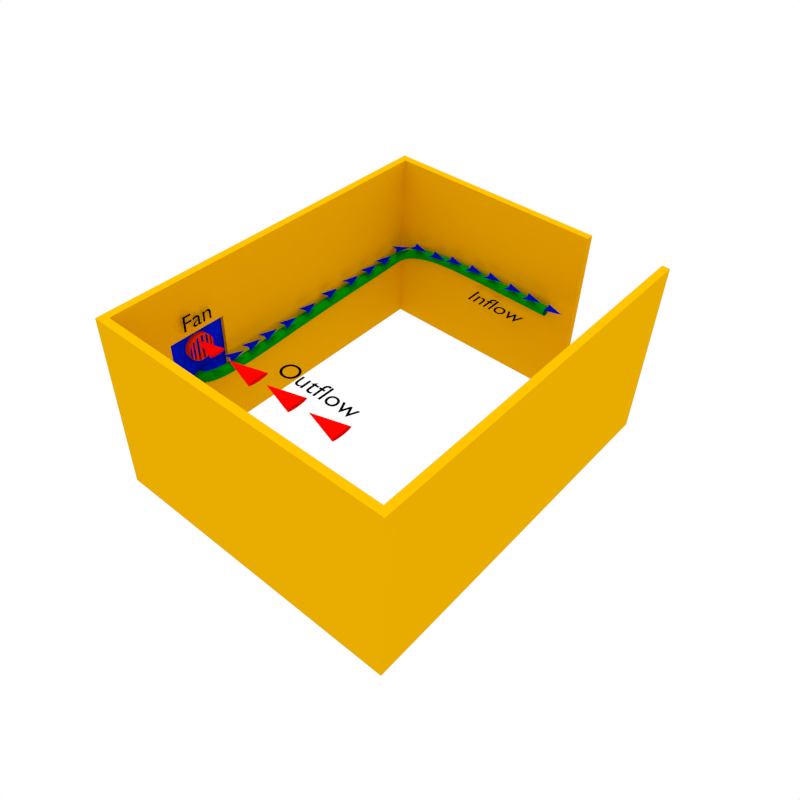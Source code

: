# Source: room_planned.blend  (saved by Blender 2.75.0; exported with 4.5.12 LTS)
import bpy
from mathutils import Matrix  # noqa: F401  (used for matrix-valued properties, if any)

bpy.ops.wm.read_factory_settings(use_empty=True)
scene = bpy.context.scene
scene.name = 'Scene'

# ---- collections
col_collection_1 = bpy.data.collections.new('Collection 1'); scene.collection.children.link(col_collection_1)

# ---- materials (node trees are filled in below, after node groups)
mat_material = bpy.data.materials.new('Material')
mat_material.alpha_threshold = 0.0
mat_material.use_transparent_shadow = False
mat_material.diffuse_color = (0.0, 0.0, 0.0, 1.0)
mat_material.roughness = 0.5
mat_material.specular_intensity = 0.0
mat_material_005 = bpy.data.materials.new('Material.005')
mat_material_005.alpha_threshold = 0.0
mat_material_005.use_transparent_shadow = False
mat_material_005.diffuse_color = (0.8, 0.00134, 0.0, 1.0)
mat_material_005.roughness = 0.5
mat_material_005.specular_intensity = 0.0
mat_material_004 = bpy.data.materials.new('Material.004')
mat_material_004.alpha_threshold = 0.0
mat_material_004.use_transparent_shadow = False
mat_material_004.diffuse_color = (0.8, 0.02251, 0.0, 1.0)
mat_material_004.roughness = 0.5
mat_material_003 = bpy.data.materials.new('Material.003')
mat_material_003.alpha_threshold = 0.0
mat_material_003.use_transparent_shadow = False
mat_material_003.diffuse_color = (0.0, 0.003593, 0.3672, 1.0)
mat_material_003.roughness = 0.5
mat_material_003.specular_intensity = 0.1274
mat_material_002 = bpy.data.materials.new('Material.002')
mat_material_002.alpha_threshold = 0.0
mat_material_002.use_transparent_shadow = False
mat_material_002.diffuse_color = (0.0, 0.2529, 0.000252, 1.0)
mat_material_002.roughness = 0.5
mat_material_001 = bpy.data.materials.new('Material.001')
mat_material_001.alpha_threshold = 0.0
mat_material_001.use_transparent_shadow = False
mat_material_001.diffuse_color = (0.0, 0.00824, 0.8, 1.0)
mat_material_001.roughness = 0.5
mat_material_001.specular_intensity = 0.06051
mat_material_006 = bpy.data.materials.new('Material.006')
mat_material_006.alpha_threshold = 0.0
mat_material_006.use_transparent_shadow = False
mat_material_006.diffuse_color = (0.8, 0.4119, 0.0, 1.0)
mat_material_006.roughness = 0.5

# ---- material node trees

# ---- world
world_world = bpy.data.worlds.new('World'); scene.world = world_world
world_world.color = (1.0, 1.0, 1.0)
world_world.use_sun_shadow = False
world_world.sun_shadow_jitter_overblur = 0.0
world_world.cycles.sampling_method = 'MANUAL'
world_world.cycles.sample_map_resolution = 256

# ---- cameras
cam_camera = bpy.data.cameras.new('Camera')
cam_camera.clip_end = 100.0
cam_camera.lens = 35.0
cam_camera.sensor_width = 32.0
cam_camera.sensor_height = 18.0
cam_camera.ortho_scale = 7.314
cam_camera.dof.focus_distance = 0.0
cam_camera.dof.aperture_fstop = 128.0

# ---- lights
light_area_001 = bpy.data.lights.new('Area.001', 'AREA')
light_area_001.transmission_factor = 0.0
light_area_001.energy = 22.78
light_area_001.shadow_buffer_clip_start = 0.5
light_area_001.shadow_soft_size = 0.1
light_area_001.shadow_maximum_resolution = 0.006
light_area_001.use_absolute_resolution = True
light_area_001.size = 0.1
light_area_001.size_y = 0.1
light_area_001.cycles.use_multiple_importance_sampling = False
light_hemi = bpy.data.lights.new('Hemi', 'SUN')
light_hemi.transmission_factor = 0.0
light_hemi.angle = 0.1993
light_hemi.energy = 1.12
light_hemi.shadow_buffer_clip_start = 0.5
light_hemi.shadow_soft_size = 0.1
light_hemi.shadow_cascade_max_distance = 1000.0
light_hemi.cycles.use_multiple_importance_sampling = False

# ---- meshes
me_cone_004 = bpy.data.meshes.new('Cone.004')
me_cone_004.from_pydata([(8.136e-08, 0.5983, -1.0), (0.0, 0.0, 1.0), (0.02506, 0.5868, -1.0), (0.04915, 0.5528, -1.0), (0.07135, 0.4975, -1.0), (0.09081, 0.4231, -1.0), (0.1068, 0.3324, -1.0), (0.1187, 0.229, -1.0), (0.126, 0.1167, -1.0), (0.1284, 1.607e-07, -1.0), (0.126, -0.1167, -1.0), (0.1187, -0.229, -1.0), (0.1068, -0.3324, -1.0), (0.09081, -0.4231, -1.0), (0.07135, -0.4975, -1.0), (0.04915, -0.5528, -1.0), (0.02506, -0.5868, -1.0), (3.951e-08, -0.5983, -1.0), (-0.02506, -0.5868, -1.0), (-0.04915, -0.5528, -1.0), (-0.07135, -0.4975, -1.0), (-0.09081, -0.4231, -1.0), (-0.1068, -0.3324, -1.0), (-0.1187, -0.229, -1.0), (-0.126, -0.1167, -1.0), (-0.1284, 6.932e-07, -1.0), (-0.126, 0.1167, -1.0), (-0.1187, 0.229, -1.0), (-0.1068, 0.3324, -1.0), (-0.09081, 0.4231, -1.0), (-0.07135, 0.4975, -1.0), (-0.04915, 0.5528, -1.0), (-0.02505, 0.5868, -1.0)], [], [(31, 1, 32), (0, 1, 2), (30, 1, 31), (29, 1, 30), (28, 1, 29), (27, 1, 28), (26, 1, 27), (25, 1, 26), (24, 1, 25), (23, 1, 24), (22, 1, 23), (21, 1, 22), (20, 1, 21), (19, 1, 20), (18, 1, 19), (17, 1, 18), (16, 1, 17), (15, 1, 16), (14, 1, 15), (13, 1, 14), (12, 1, 13), (11, 1, 12), (10, 1, 11), (9, 1, 10), (8, 1, 9), (7, 1, 8), (6, 1, 7), (5, 1, 6), (4, 1, 5), (3, 1, 4), (32, 1, 0), (2, 1, 3), (0, 2, 3, 4, 5, 6, 7, 8, 9, 10, 11, 12, 13, 14, 15, 16, 17, 18, 19, 20, 21, 22, 23, 24, 25, 26, 27, 28, 29, 30, 31, 32)])
me_cone_004.materials.append(mat_material_005)
me_cone_004.use_remesh_preserve_volume = False
me_cone_004.use_remesh_preserve_attributes = False
me_cone_004.use_mirror_vertex_groups = False
me_cone_004.update()
me_cone_002 = bpy.data.meshes.new('Cone.002')
me_cone_002.from_pydata([(8.136e-08, 0.5983, -1.0), (0.0, 0.0, 1.0), (0.02506, 0.5868, -1.0), (0.04915, 0.5528, -1.0), (0.07135, 0.4975, -1.0), (0.09081, 0.4231, -1.0), (0.1068, 0.3324, -1.0), (0.1187, 0.229, -1.0), (0.126, 0.1167, -1.0), (0.1284, 1.607e-07, -1.0), (0.126, -0.1167, -1.0), (0.1187, -0.229, -1.0), (0.1068, -0.3324, -1.0), (0.09081, -0.4231, -1.0), (0.07135, -0.4975, -1.0), (0.04915, -0.5528, -1.0), (0.02506, -0.5868, -1.0), (3.951e-08, -0.5983, -1.0), (-0.02506, -0.5868, -1.0), (-0.04915, -0.5528, -1.0), (-0.07135, -0.4975, -1.0), (-0.09081, -0.4231, -1.0), (-0.1068, -0.3324, -1.0), (-0.1187, -0.229, -1.0), (-0.126, -0.1167, -1.0), (-0.1284, 6.932e-07, -1.0), (-0.126, 0.1167, -1.0), (-0.1187, 0.229, -1.0), (-0.1068, 0.3324, -1.0), (-0.09081, 0.4231, -1.0), (-0.07135, 0.4975, -1.0), (-0.04915, 0.5528, -1.0), (-0.02505, 0.5868, -1.0)], [], [(31, 1, 32), (0, 1, 2), (30, 1, 31), (29, 1, 30), (28, 1, 29), (27, 1, 28), (26, 1, 27), (25, 1, 26), (24, 1, 25), (23, 1, 24), (22, 1, 23), (21, 1, 22), (20, 1, 21), (19, 1, 20), (18, 1, 19), (17, 1, 18), (16, 1, 17), (15, 1, 16), (14, 1, 15), (13, 1, 14), (12, 1, 13), (11, 1, 12), (10, 1, 11), (9, 1, 10), (8, 1, 9), (7, 1, 8), (6, 1, 7), (5, 1, 6), (4, 1, 5), (3, 1, 4), (32, 1, 0), (2, 1, 3), (0, 2, 3, 4, 5, 6, 7, 8, 9, 10, 11, 12, 13, 14, 15, 16, 17, 18, 19, 20, 21, 22, 23, 24, 25, 26, 27, 28, 29, 30, 31, 32)])
me_cone_002.materials.append(mat_material_005)
me_cone_002.use_remesh_preserve_volume = False
me_cone_002.use_remesh_preserve_attributes = False
me_cone_002.use_mirror_vertex_groups = False
me_cone_002.update()
me_cone_001 = bpy.data.meshes.new('Cone.001')
me_cone_001.from_pydata([(8.136e-08, 0.5983, -1.0), (0.0, 0.0, 1.0), (0.02506, 0.5868, -1.0), (0.04915, 0.5528, -1.0), (0.07135, 0.4975, -1.0), (0.09081, 0.4231, -1.0), (0.1068, 0.3324, -1.0), (0.1187, 0.229, -1.0), (0.126, 0.1167, -1.0), (0.1284, 1.607e-07, -1.0), (0.126, -0.1167, -1.0), (0.1187, -0.229, -1.0), (0.1068, -0.3324, -1.0), (0.09081, -0.4231, -1.0), (0.07135, -0.4975, -1.0), (0.04915, -0.5528, -1.0), (0.02506, -0.5868, -1.0), (3.951e-08, -0.5983, -1.0), (-0.02506, -0.5868, -1.0), (-0.04915, -0.5528, -1.0), (-0.07135, -0.4975, -1.0), (-0.09081, -0.4231, -1.0), (-0.1068, -0.3324, -1.0), (-0.1187, -0.229, -1.0), (-0.126, -0.1167, -1.0), (-0.1284, 6.932e-07, -1.0), (-0.126, 0.1167, -1.0), (-0.1187, 0.229, -1.0), (-0.1068, 0.3324, -1.0), (-0.09081, 0.4231, -1.0), (-0.07135, 0.4975, -1.0), (-0.04915, 0.5528, -1.0), (-0.02505, 0.5868, -1.0)], [], [(31, 1, 32), (0, 1, 2), (30, 1, 31), (29, 1, 30), (28, 1, 29), (27, 1, 28), (26, 1, 27), (25, 1, 26), (24, 1, 25), (23, 1, 24), (22, 1, 23), (21, 1, 22), (20, 1, 21), (19, 1, 20), (18, 1, 19), (17, 1, 18), (16, 1, 17), (15, 1, 16), (14, 1, 15), (13, 1, 14), (12, 1, 13), (11, 1, 12), (10, 1, 11), (9, 1, 10), (8, 1, 9), (7, 1, 8), (6, 1, 7), (5, 1, 6), (4, 1, 5), (3, 1, 4), (32, 1, 0), (2, 1, 3), (0, 2, 3, 4, 5, 6, 7, 8, 9, 10, 11, 12, 13, 14, 15, 16, 17, 18, 19, 20, 21, 22, 23, 24, 25, 26, 27, 28, 29, 30, 31, 32)])
me_cone_001.materials.append(mat_material_005)
me_cone_001.use_remesh_preserve_volume = False
me_cone_001.use_remesh_preserve_attributes = False
me_cone_001.use_mirror_vertex_groups = False
me_cone_001.update()
me_cone = bpy.data.meshes.new('Cone')
me_cone.from_pydata([(8.136e-08, 0.5983, -1.0), (0.0, 0.0, 1.0), (0.02506, 0.5868, -1.0), (0.04915, 0.5528, -1.0), (0.07135, 0.4975, -1.0), (0.09081, 0.4231, -1.0), (0.1068, 0.3324, -1.0), (0.1187, 0.229, -1.0), (0.126, 0.1167, -1.0), (0.1284, 1.607e-07, -1.0), (0.126, -0.1167, -1.0), (0.1187, -0.229, -1.0), (0.1068, -0.3324, -1.0), (0.09081, -0.4231, -1.0), (0.07135, -0.4975, -1.0), (0.04915, -0.5528, -1.0), (0.02506, -0.5868, -1.0), (3.951e-08, -0.5983, -1.0), (-0.02506, -0.5868, -1.0), (-0.04915, -0.5528, -1.0), (-0.07135, -0.4975, -1.0), (-0.09081, -0.4231, -1.0), (-0.1068, -0.3324, -1.0), (-0.1187, -0.229, -1.0), (-0.126, -0.1167, -1.0), (-0.1284, 6.932e-07, -1.0), (-0.126, 0.1167, -1.0), (-0.1187, 0.229, -1.0), (-0.1068, 0.3324, -1.0), (-0.09081, 0.4231, -1.0), (-0.07135, 0.4975, -1.0), (-0.04915, 0.5528, -1.0), (-0.02505, 0.5868, -1.0)], [], [(31, 1, 32), (0, 1, 2), (30, 1, 31), (29, 1, 30), (28, 1, 29), (27, 1, 28), (26, 1, 27), (25, 1, 26), (24, 1, 25), (23, 1, 24), (22, 1, 23), (21, 1, 22), (20, 1, 21), (19, 1, 20), (18, 1, 19), (17, 1, 18), (16, 1, 17), (15, 1, 16), (14, 1, 15), (13, 1, 14), (12, 1, 13), (11, 1, 12), (10, 1, 11), (9, 1, 10), (8, 1, 9), (7, 1, 8), (6, 1, 7), (5, 1, 6), (4, 1, 5), (3, 1, 4), (32, 1, 0), (2, 1, 3), (0, 2, 3, 4, 5, 6, 7, 8, 9, 10, 11, 12, 13, 14, 15, 16, 17, 18, 19, 20, 21, 22, 23, 24, 25, 26, 27, 28, 29, 30, 31, 32)])
me_cone.materials.append(mat_material_005)
me_cone.use_remesh_preserve_volume = False
me_cone.use_remesh_preserve_attributes = False
me_cone.use_mirror_vertex_groups = False
me_cone.update()
me_cylinder = bpy.data.meshes.new('Cylinder')
me_cylinder.from_pydata([(-1.925, -1.728, 1.728), (-2.121, -1.738, 1.728), (-1.925, -1.724, 1.688), (-2.121, -1.734, 1.688), (-1.925, -1.712, 1.65), (-2.121, -1.723, 1.65), (-1.925, -1.693, 1.615), (-2.121, -1.704, 1.615), (-1.925, -1.668, 1.584), (-2.121, -1.678, 1.584), (-1.925, -1.637, 1.558), (-2.121, -1.647, 1.558), (-1.925, -1.601, 1.539), (-2.121, -1.612, 1.539), (-1.925, -1.563, 1.527), (-2.121, -1.573, 1.527), (-1.925, -1.523, 1.524), (-2.121, -1.533, 1.524), (-1.925, -1.483, 1.527), (-2.121, -1.493, 1.527), (-1.925, -1.444, 1.539), (-2.121, -1.455, 1.539), (-1.925, -1.409, 1.558), (-2.121, -1.42, 1.558), (-1.925, -1.378, 1.584), (-2.121, -1.389, 1.584), (-1.925, -1.352, 1.615), (-2.121, -1.363, 1.615), (-1.925, -1.334, 1.65), (-2.121, -1.344, 1.65), (-1.925, -1.322, 1.688), (-2.121, -1.332, 1.688), (-1.925, -1.318, 1.728), (-2.121, -1.329, 1.728), (-1.925, -1.322, 1.768), (-2.121, -1.332, 1.768), (-1.925, -1.334, 1.807), (-2.121, -1.344, 1.807), (-1.925, -1.352, 1.842), (-2.121, -1.363, 1.842), (-1.925, -1.378, 1.873), (-2.121, -1.389, 1.873), (-1.925, -1.409, 1.899), (-2.121, -1.42, 1.899), (-1.925, -1.444, 1.918), (-2.121, -1.455, 1.918), (-1.925, -1.483, 1.929), (-2.121, -1.493, 1.929), (-1.925, -1.523, 1.933), (-2.121, -1.533, 1.933), (-1.925, -1.563, 1.929), (-2.121, -1.573, 1.929), (-1.925, -1.601, 1.918), (-2.121, -1.612, 1.918), (-1.925, -1.637, 1.899), (-2.121, -1.647, 1.899), (-1.925, -1.668, 1.873), (-2.121, -1.678, 1.873), (-1.925, -1.693, 1.842), (-2.121, -1.704, 1.842), (-1.925, -1.712, 1.807), (-2.121, -1.723, 1.807), (-1.925, -1.724, 1.768), (-2.121, -1.734, 1.768)], [(4, 60)], [(0, 1, 3, 2), (2, 3, 5, 4), (4, 5, 7, 6), (6, 7, 9, 8), (8, 9, 11, 10), (10, 11, 13, 12), (12, 13, 15, 14), (14, 15, 17, 16), (16, 17, 19, 18), (18, 19, 21, 20), (20, 21, 23, 22), (22, 23, 25, 24), (24, 25, 27, 26), (26, 27, 29, 28), (28, 29, 31, 30), (30, 31, 33, 32), (32, 33, 35, 34), (34, 35, 37, 36), (36, 37, 39, 38), (38, 39, 41, 40), (40, 41, 43, 42), (42, 43, 45, 44), (44, 45, 47, 46), (46, 47, 49, 48), (48, 49, 51, 50), (50, 51, 53, 52), (52, 53, 55, 54), (54, 55, 57, 56), (56, 57, 59, 58), (58, 59, 61, 60), (60, 61, 63, 62), (62, 63, 1, 0), (28, 36, 38, 26), (24, 40, 42, 22), (20, 44, 46, 18), (16, 48, 50, 14), (12, 52, 54, 10), (8, 56, 58, 6)])
me_cylinder.materials.append(mat_material_004)
me_cylinder.use_remesh_preserve_volume = False
me_cylinder.use_remesh_preserve_attributes = False
me_cylinder.use_mirror_vertex_groups = False
me_cylinder.update()
me_plane_001 = bpy.data.meshes.new('Plane.001')
me_plane_001.from_pydata([(0.4643, -0.008124, 2.98e-08), (0.8861, -0.7998, 2.98e-08), (-0.3729, 0.2548, 2.98e-08), (1.787, 1.555, 2.98e-08), (-1.999, -2.845, 0.0), (-1.648, -3.671, 0.0), (-2.81, -2.509, 0.0), (-0.5436, -1.405, 0.0), (-4.336, -5.08, 0.0), (-3.985, -5.906, 0.0), (-5.147, -4.745, 0.0), (-2.881, -3.64, 0.0), (-6.216, -6.96, 0.0), (-5.865, -7.786, 0.0), (-7.027, -6.625, 0.0), (-4.76, -5.52, 0.0), (-8.249, -8.885, 0.0), (-7.998, -9.746, 0.0), (-9.014, -8.456, 0.0), (-6.634, -7.627, 0.0), (-10.07, -10.4, 0.0), (-10.08, -10.92, 0.0), (-10.42, -10.03, 0.0), (-8.947, -9.972, 0.0), (0.4643, -0.008124, 2.98e-08), (0.8861, -0.7998, 2.98e-08), (-0.3729, 0.2548, 2.98e-08), (1.787, 1.555, 2.98e-08), (0.4643, -0.008124, 2.98e-08), (3.233, 3.053, 2.98e-08), (3.618, 2.243, 2.98e-08), (2.409, 3.355, 2.98e-08), (4.628, 4.552, 2.98e-08), (6.049, 5.826, 2.98e-08), (6.433, 5.016, 2.98e-08), (5.225, 6.128, 2.98e-08), (7.443, 7.326, 2.98e-08), (8.483, 8.218, -8.941e-08), (8.867, 7.408, -8.941e-08), (7.659, 8.52, -8.941e-08), (9.878, 9.718, -8.941e-08), (10.64, 10.34, -2.086e-07), (11.03, 9.525, -2.086e-07), (9.818, 10.64, -2.086e-07), (12.04, 11.83, -2.086e-07), (12.81, 12.7, 0.4621), (12.64, 11.82, 0.4621), (12.32, 13.43, 0.4621), (14.82, 13.09, 0.4621), (15.26, 11.81, 1.383), (14.43, 11.46, 1.383), (15.59, 12.62, 1.383), (16.7, 10.35, 1.383), (17.53, 9.757, 1.383), (16.7, 9.407, 1.383), (17.86, 10.57, 1.383), (18.97, 8.301, 1.383), (19.5, 7.635, 1.955), (18.68, 7.285, 1.955), (19.84, 8.446, 1.955), (20.94, 6.179, 1.955), (21.85, 5.543, 1.974), (21.02, 5.193, 1.974), (22.18, 6.354, 1.974), (23.29, 4.087, 1.974), (23.87, 3.263, 2.287), (23.05, 2.913, 2.287), (24.21, 4.074, 2.287), (25.31, 1.807, 2.287), (26.11, 0.855, 2.204), (25.29, 0.505, 2.204), (26.45, 1.666, 2.204), (27.55, -0.6012, 2.204), (28.09, -1.267, 2.2), (27.26, -1.617, 2.2), (28.42, -0.456, 2.2), (29.53, -2.723, 2.2), (30.14, -3.742, 2.2), (29.32, -4.092, 2.2), (30.48, -2.932, 2.2), (31.58, -5.198, 2.2)], [(25, 27), (27, 26)], [(0, 1, 3, 2), (4, 5, 7, 6), (8, 9, 11, 10), (12, 13, 15, 14), (16, 17, 19, 18), (20, 21, 23, 22), (29, 30, 32, 31), (33, 34, 36, 35), (37, 38, 40, 39), (41, 42, 44, 43), (45, 46, 48, 47), (49, 50, 52, 51), (53, 54, 56, 55), (57, 58, 60, 59), (61, 62, 64, 63), (65, 66, 68, 67), (69, 70, 72, 71), (73, 74, 76, 75), (77, 78, 80, 79)])
me_plane_001.materials.append(mat_material_003)
me_plane_001.use_remesh_preserve_volume = False
me_plane_001.use_remesh_preserve_attributes = False
me_plane_001.use_mirror_vertex_groups = False
me_plane_001.update()
me_plane = bpy.data.meshes.new('Plane')
me_plane.from_pydata([(-1.0, -1.0, 0.0), (1.0, -1.0, 0.0), (-1.0, 1.0, 0.0), (1.0, 1.0, 0.0)], [], [(0, 1, 3, 2)])
me_plane.materials.append(mat_material_001)
me_plane.use_remesh_preserve_volume = False
me_plane.use_remesh_preserve_attributes = False
me_plane.use_mirror_vertex_groups = False
me_plane.update()
me_cut = bpy.data.meshes.new('Cut')
me_cut.from_pydata([(4003.0, -103.2, 2550.0), (4003.0, -103.2, 0.0), (960.0, -103.2, 0.0), (960.0, -103.2, 2550.0), (960.0, 0.0, 0.0), (960.0, 0.0, 2550.0), (4003.0, 3410.0, 1760.0), (4003.0, 4983.0, 2550.0), (4003.0, 4210.0, 1760.0), (4003.0, 3410.0, 930.0), (4003.0, 4210.0, 930.0), (4003.0, 4983.0, 0.0), (-103.2, 4983.0, 0.0), (-103.2, -103.2, 0.0), (0.0, -103.2, 0.0), (0.0, 4880.0, 0.0), (3900.0, 4880.0, 0.0), (3900.0, 0.0, 0.0), (-103.2, 4983.0, 2550.0), (-103.2, -103.2, 2550.0), (0.0, -103.2, 2550.0), (0.0, 4880.0, 2550.0), (3900.0, 4880.0, 2550.0), (3900.0, 0.0, 2550.0), (3900.0, 3410.0, 1760.0), (3900.0, 3410.0, 930.0), (3900.0, 4210.0, 1760.0), (3900.0, 4210.0, 930.0)], [], [(0, 1, 2, 3), (3, 2, 4, 5), (0, 6, 7), (7, 6, 8), (0, 1, 9), (6, 0, 9), (7, 8, 10), (10, 9, 11), (7, 10, 11), (9, 1, 11), (2, 1, 11, 12, 13, 14, 15, 16, 17, 4), (3, 0, 7, 18, 19, 20, 21, 22, 23, 5), (5, 4, 17, 23), (18, 12, 11, 7), (24, 25, 9, 6), (26, 24, 6, 8), (27, 26, 8, 10), (25, 27, 10, 9), (19, 13, 12, 18), (20, 14, 13, 19), (21, 15, 14, 20), (22, 16, 15, 21), (22, 26, 24), (26, 22, 27), (27, 22, 16), (27, 16, 25), (24, 25, 23), (22, 24, 23), (23, 25, 17), (25, 16, 17)])
me_cut.materials.append(mat_material_006)
me_cut.use_remesh_preserve_volume = False
me_cut.use_remesh_preserve_attributes = False
me_cut.use_mirror_vertex_groups = False
me_cut.update()

# ---- curves / text
txt_text_002 = bpy.data.curves.new('Text.002', 'FONT')
txt_text_002.dimensions = '2D'
txt_text_002.body = 'Outflow'
txt_text_002.materials.append(mat_material)
txt_text_002.use_path_clamp = True
txt_text_002.bevel_resolution = 0
txt_text_002.size = 0.4
txt_text_001 = bpy.data.curves.new('Text.001', 'FONT')
txt_text_001.dimensions = '2D'
txt_text_001.body = 'Fan'
txt_text_001.materials.append(mat_material)
txt_text_001.use_path_clamp = True
txt_text_001.bevel_resolution = 0
txt_text_001.size = 0.37
txt_text = bpy.data.curves.new('Text', 'FONT')
txt_text.dimensions = '2D'
txt_text.body = 'Inflow'
txt_text.materials.append(mat_material)
txt_text.use_path_clamp = True
txt_text.bevel_resolution = 0
txt_text.size = 0.4
cu_beziercircle = bpy.data.curves.new('BezierCircle', 'CURVE')
cu_beziercircle.dimensions = '3D'
_sp = cu_beziercircle.splines.new('BEZIER'); _sp.bezier_points.add(3)
_sp.bezier_points.foreach_set('co', [-1.0, 0.0, 0.0, 0.0, 1.0, 0.0, 1.0, 0.0, 0.0, 0.0, -1.0, 0.0])
_sp.bezier_points.foreach_set('handle_left', [-1.0, -0.5521, 0.0, -0.5521, 1.0, 0.0, 1.0, 0.5521, 0.0, 0.5521, -1.0, 0.0])
_sp.bezier_points.foreach_set('handle_right', [-1.0, 0.5521, 0.0, 0.5521, 1.0, 0.0, 1.0, -0.5521, 0.0, -0.5521, -1.0, 0.0])
for _p, _l, _r in zip(_sp.bezier_points, ['AUTO', 'AUTO', 'AUTO', 'AUTO'], ['AUTO', 'AUTO', 'AUTO', 'AUTO']): _p.handle_left_type = _l; _p.handle_right_type = _r
_sp.order_u = 0
_sp.order_v = 0
_sp.use_cyclic_u = True
cu_beziercircle.use_path = True
cu_beziercircle.use_path_clamp = True
cu_beziercircle.bevel_resolution = 0
cu_beziercircle.fill_mode = 'HALF'
cu_nurbspath = bpy.data.curves.new('NurbsPath', 'CURVE')
cu_nurbspath.dimensions = '3D'
_sp = cu_nurbspath.splines.new('NURBS'); _sp.points.add(9)
_sp.points.foreach_set('co', [-0.06177, 0.481, 2.171e-08, 1.0, -0.07414, 0.1489, 1.903e-08, 1.0, 2.01, 0.3448, 3.972e-08, 1.0, 4.348, 0.3204, 0.02028, 1.0, 4.697, 0.3145, 0.06108, 1.0, 5.047, 0.3086, 0.0811, 1.0, 5.044, -0.1898, 0.2681, 1.0, 5.042, -0.6881, 0.3802, 1.0, 5.023, -1.881, 0.3706, 1.0, 5.005, -3.074, 0.3609, 1.0])
_sp.order_u = 5
_sp.order_v = 0
_sp.resolution_u = 16
_sp.use_endpoint_u = True
cu_nurbspath.materials.append(mat_material_002)
cu_nurbspath.use_path = True
cu_nurbspath.use_path_clamp = True
cu_nurbspath.bevel_mode = 'OBJECT'
cu_nurbspath.bevel_resolution = 0
cu_nurbspath.resolution_u = 16
cu_nurbspath.render_resolution_u = 16
cu_nurbspath.fill_mode = 'HALF'

# ---- objects
ob_text_002 = bpy.data.objects.new('Text.002', txt_text_002)
ob_cone_003 = bpy.data.objects.new('Cone.003', me_cone_004)
ob_cone_002 = bpy.data.objects.new('Cone.002', me_cone_002)
ob_cone_001 = bpy.data.objects.new('Cone.001', me_cone_001)
ob_cone = bpy.data.objects.new('Cone', me_cone)
ob_cylinder = bpy.data.objects.new('Cylinder', me_cylinder)
ob_plane = bpy.data.objects.new('Plane', me_plane_001)
ob_text_001 = bpy.data.objects.new('Text.001', txt_text_001)
ob_text = bpy.data.objects.new('Text', txt_text)
ob_pipe_bevel = bpy.data.objects.new('pipe-bevel', cu_beziercircle)
ob_pipe = bpy.data.objects.new('pipe', cu_nurbspath)
ob_window_panel = bpy.data.objects.new('window-panel', me_plane)
ob_cam_focus = bpy.data.objects.new('cam-focus', None)
ob_area_001 = bpy.data.objects.new('Area.001', light_area_001)
ob_camera = bpy.data.objects.new('Camera', cam_camera)
ob_hemi = bpy.data.objects.new('Hemi', light_hemi)
ob_cut = bpy.data.objects.new('Cut', me_cut)

# ---- transforms, parenting, visibility, modifiers, constraints
ob_text_002.location = (-0.7002, -1.458, 2.013)
ob_text_002.lineart.crease_threshold = 0.0
ob_cone_003.location = (-1.832, -1.635, 1.908)
ob_cone_003.rotation_euler = (-0.0, -1.571, 0.0)
ob_cone_003.scale = (0.2089, 0.2089, 0.2089)
ob_cone_003.lineart.crease_threshold = 0.0
ob_cone_002.location = (0.3872, -1.635, 1.908)
ob_cone_002.rotation_euler = (-0.0, -1.571, 0.0)
ob_cone_002.scale = (0.2877, 0.2877, 0.2877)
ob_cone_002.lineart.crease_threshold = 0.0
ob_cone_001.location = (-0.3865, -1.635, 1.908)
ob_cone_001.rotation_euler = (-0.0, -1.571, 0.0)
ob_cone_001.scale = (0.2877, 0.2877, 0.2877)
ob_cone_001.lineart.crease_threshold = 0.0
ob_cone.location = (-1.111, -1.635, 1.908)
ob_cone.rotation_euler = (-0.0, -1.571, 0.0)
ob_cone.scale = (0.2877, 0.2877, 0.2877)
ob_cone.lineart.crease_threshold = 0.0
ob_cylinder.location = (-0.1244, -0.04773, 0.005287)
ob_cylinder.lineart.crease_threshold = 0.0
ob_plane.location = (-1.985, 0.2626, 1.403)
ob_plane.rotation_euler = (0.0, -0.0, 0.7854)
ob_plane.scale = (0.1226, 0.1226, 0.1226)
ob_plane.lineart.crease_threshold = 0.0
ob_text_001.location = (-2.034, -1.849, 2.144)
ob_text_001.rotation_euler = (1.571, 0.00714, 1.571)
ob_text_001.lineart.crease_threshold = 0.0
ob_text.location = (-0.4811, 2.473, 1.199)
ob_text.rotation_euler = (-1.192e-07, -7.55e-08, -0.002518)
ob_text.lineart.crease_threshold = 0.0
ob_pipe_bevel.location = (0.0, 0.0, 0.0)
ob_pipe_bevel.scale = (0.09313, 0.09313, 0.09313)
ob_pipe_bevel.lineart.crease_threshold = 0.0
ob_pipe.location = (-1.729, -1.591, 1.212)
ob_pipe.rotation_euler = (1.491e-08, 1.49e-08, 1.571)
ob_pipe.scale = (0.8484, 0.8484, 0.8484)
ob_pipe.lineart.crease_threshold = 0.0
ob_window_panel.location = (-2.146, -1.581, 1.546)
ob_window_panel.rotation_euler = (3.142, -1.571, 0.0)
ob_window_panel.scale = (0.4943, 0.4874, 0.4448)
ob_window_panel.lineart.crease_threshold = 0.0
ob_cam_focus.location = (0.05215, 0.2314, 0.8191)
ob_cam_focus.empty_display_type = 'SPHERE'
ob_cam_focus.empty_image_offset = (0.0, 0.0)
ob_cam_focus.lineart.crease_threshold = 0.0
ob_area_001.location = (1.34, -5.721, 16.82)
ob_area_001.lineart.crease_threshold = 0.0
_c = ob_area_001.constraints.new('DAMPED_TRACK'); _c.name = 'Damped Track'
_c.target = ob_cam_focus
_c.track_axis = 'TRACK_NEGATIVE_Z'
ob_camera.location = (6.02, -7.085, 9.476)
ob_camera.rotation_euler = (1.129, 0.1962, 1.038)
ob_camera.scale = (1.0, 1.0, 1.0)
ob_camera.lock_rotations_4d = False
ob_camera.empty_display_type = 'ARROWS'
ob_camera.color = (0.0, 0.0, 0.0, 0.0)
ob_camera.display_type = 'WIRE'
ob_camera.lineart.crease_threshold = 0.0
_c = ob_camera.constraints.new('DAMPED_TRACK'); _c.name = 'Damped Track'
_c.target = ob_cam_focus
_c.track_axis = 'TRACK_NEGATIVE_Z'
ob_hemi.location = (0.0, 0.0, 6.674)
ob_hemi.lineart.crease_threshold = 0.0
ob_cut.location = (2.369, 2.772, 0.0)
ob_cut.rotation_euler = (3.142, 3.142, -0.0)
ob_cut.scale = (0.001143, 0.001143, 0.001143)
ob_cut.lineart.crease_threshold = 0.0
cu_nurbspath.bevel_object = ob_pipe_bevel

# ---- collection membership
col_collection_1.objects.link(ob_text_002)
col_collection_1.objects.link(ob_cone_003)
col_collection_1.objects.link(ob_cone_002)
col_collection_1.objects.link(ob_cone_001)
col_collection_1.objects.link(ob_cone)
col_collection_1.objects.link(ob_cylinder)
col_collection_1.objects.link(ob_plane)
col_collection_1.objects.link(ob_text_001)
col_collection_1.objects.link(ob_text)
col_collection_1.objects.link(ob_pipe_bevel)
col_collection_1.objects.link(ob_pipe)
col_collection_1.objects.link(ob_window_panel)
col_collection_1.objects.link(ob_cam_focus)
col_collection_1.objects.link(ob_area_001)
col_collection_1.objects.link(ob_camera)
col_collection_1.objects.link(ob_hemi)
col_collection_1.objects.link(ob_cut)

# ---- scene / render settings (as saved in the file)
scene.camera = ob_camera
scene.frame_start = 1; scene.frame_end = 250; scene.frame_set(5)
scene.render.engine = 'BLENDER_EEVEE_NEXT'
scene.render.resolution_x = 1080
scene.render.pixel_aspect_x = 4.0
scene.render.pixel_aspect_y = 3.0
scene.render.fps = 30
scene.render.fps_base = 1.001
scene.render.dither_intensity = 0.0
scene.cycles.use_denoising = False
scene.cycles.samples = 10
scene.cycles.sampling_pattern = 'TABULATED_SOBOL'
scene.cycles.light_sampling_threshold = 0.0
scene.cycles.use_adaptive_sampling = False
scene.cycles.use_light_tree = False
scene.cycles.blur_glossy = 0.0
scene.cycles.pixel_filter_type = 'GAUSSIAN'
scene.cycles.sample_clamp_indirect = 0.0
scene.view_settings.view_transform = 'Standard'
bpy.context.view_layer.update()
